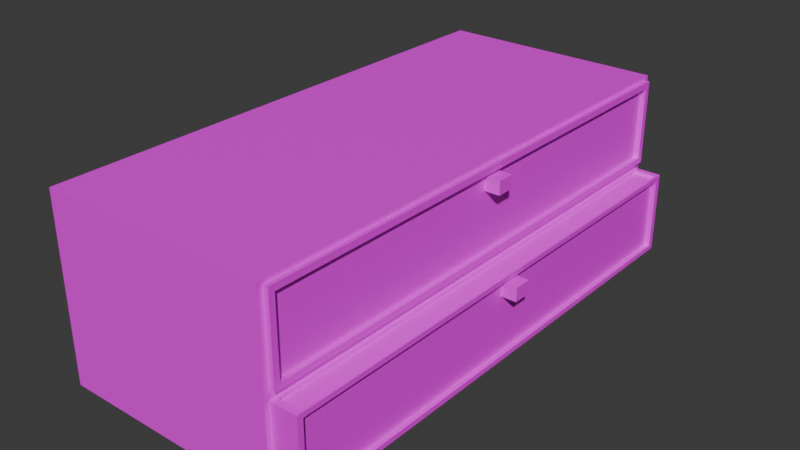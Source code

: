 # Source: komode.blend  (saved by Blender 4.1.24; exported with 4.5.12 LTS)
import bpy
from mathutils import Matrix  # noqa: F401  (used for matrix-valued properties, if any)

bpy.ops.wm.read_factory_settings(use_empty=True)
scene = bpy.context.scene
scene.name = 'Scene'

# ---- collections
col_collection = bpy.data.collections.new('Collection'); scene.collection.children.link(col_collection)

# ---- images (referenced by path relative to the original .blend; pixels are not part of the script)
import os
ASSET_DIR = os.environ.get("B2B_ASSET_DIR", "")  # directory of the original .blend (textures are referenced by path, not embedded)
HERE = os.path.dirname(os.path.abspath(__file__))  # packed textures are extracted next to this script under _unpacked/

def load_image(name, relpath, width, height, colorspace="sRGB"):
    """Load a texture the original file referenced (path relative to the .blend, or extracted next to this script)."""
    p = next((c for c in (os.path.join(HERE, relpath), os.path.join(ASSET_DIR, relpath)) if relpath and os.path.exists(c)), "")
    if p:
        img = bpy.data.images.load(p, check_existing=True)
        img.name = name
    else:  # same state as the original file: an image datablock whose file is absent (Cycles renders it pink)
        img = bpy.data.images.new(name, width, height)
        img.source = "FILE"
        img.filepath = "//" + (relpath or name)
    img.colorspace_settings.name = colorspace
    return img
img_komodeunwrap_png = load_image('komodeunwrap.png', 'komodeunwrap.png', 1024, 1024, 'sRGB')

# ---- materials (node trees are filled in below, after node groups)
mat_material_001 = bpy.data.materials.new('Material.001')
mat_material_001.use_transparent_shadow = False

# ---- material node trees
mat_material_001.use_nodes = True; mat_material_001.node_tree.nodes.clear()
_N = mat_material_001.node_tree.nodes; _L = mat_material_001.node_tree.links
n0 = _N.new('ShaderNodeBsdfPrincipled'); n0.name = 'Principled BSDF'; n0.location = (10, 300)
n1 = _N.new('ShaderNodeOutputMaterial'); n1.name = 'Material Output'; n1.location = (300, 300)
n2 = _N.new('ShaderNodeTexImage'); n2.name = 'Image Texture'; n2.location = (-280, 280)
n2.image = img_komodeunwrap_png
_L.new(n0.outputs[0], n1.inputs[0])
_L.new(n2.outputs[0], n0.inputs[0])
n1.is_active_output = True

# ---- world
world_world = bpy.data.worlds.new('World'); scene.world = world_world
world_world.use_nodes = True; world_world.node_tree.nodes.clear()
_N = world_world.node_tree.nodes; _L = world_world.node_tree.links
n0 = _N.new('ShaderNodeOutputWorld'); n0.name = 'World Output'; n0.location = (300, 300)
n1 = _N.new('ShaderNodeBackground'); n1.name = 'Background'; n1.location = (10, 300)
n1.inputs[0].default_value = (0.05088, 0.05088, 0.05088, 1.0)
_L.new(n1.outputs[0], n0.inputs[0])
n0.is_active_output = True
world_world.color = (0.05088, 0.05088, 0.05088)
world_world.use_sun_shadow = False
world_world.sun_shadow_jitter_overblur = 0.0

# ---- meshes
me_cube_001 = bpy.data.meshes.new('Cube.001')
me_cube_001.from_pydata([(-1.0, -1.0, -1.0), (-1.0, -1.0, 1.0), (-1.0, 1.0, -1.0), (-1.0, 1.0, 1.0), (1.0, -1.0, -1.0), (1.0, -0.956, 0.896), (1.0, 1.0, -1.0), (1.0, 0.956, 0.896), (-1.0, -1.0, 0.0), (-1.0, 1.0, 0.0), (1.0, 0.956, 0.104), (1.0, -0.956, 0.104), (1.0, 1.0, 1.0), (1.0, -1.0, 1.0), (1.0, 1.0, 0.0), (1.0, -1.0, 0.0), (1.0, 0.9784, 0.9625), (1.0, -0.9784, 0.9625), (1.0, 0.9784, 0.03746), (1.0, -0.9784, 0.03746), (1.045, 0.9784, 0.9625), (1.045, -0.9784, 0.9625), (1.045, 0.9784, 0.03746), (1.045, -0.9784, 0.03746), (1.045, 0.956, 0.896), (1.045, -0.956, 0.896), (1.045, 0.956, 0.104), (1.045, -0.956, 0.104), (1.0, 0.9813, -0.9481), (1.0, 0.9813, -0.05188), (1.0, -0.9813, -0.05188), (1.0, -0.9813, -0.9481), (1.0, 0.9589, -0.895), (1.0, 0.9589, -0.105), (1.0, -0.9589, -0.105), (1.0, -0.9589, -0.895), (1.045, 0.9813, -0.05188), (1.045, 0.9813, -0.9481), (1.045, -0.9813, -0.9481), (1.045, -0.9813, -0.05188), (1.045, 0.9589, -0.105), (1.045, 0.9589, -0.895), (1.045, -0.9589, -0.895), (1.045, -0.9589, -0.105), (1.19, 0.9589, -0.105), (1.19, 0.9589, -0.895), (1.19, -0.9589, -0.895), (1.19, -0.9589, -0.105), (1.235, 0.9813, -0.05188), (1.235, 0.9813, -0.9481), (1.235, -0.9813, -0.9481), (1.235, -0.9813, -0.05188), (1.235, 0.9589, -0.105), (1.235, 0.9589, -0.895), (1.235, -0.9589, -0.895), (1.235, -0.9589, -0.105), (1.045, -0.9585, -0.05188), (1.212, -0.9585, -0.05188), (1.212, 0.9585, -0.05188), (1.045, 0.9585, -0.05188), (1.023, 0.9585, -0.05188), (1.023, -0.9585, -0.05188), (1.045, -0.9585, -0.08675), (1.212, -0.9585, -0.08675), (1.023, -0.9585, -0.08675), (1.212, 0.9585, -0.08675), (1.045, 0.9585, -0.08675), (1.023, 0.9585, -0.08675), (-1.0, 0.04132, -1.0), (-1.0, 0.04132, 1.0), (1.0, 0.04132, -1.0), (1.0, 0.04132, 1.0), (1.0, 0.04132, 0.0), (-1.0, 0.04132, 0.0), (1.0, 0.04043, 0.9625), (1.0, 0.04043, 0.03746), (1.0, 0.03951, 0.896), (1.0, 0.03951, 0.104), (1.045, 0.04043, 0.9625), (1.045, 0.04043, 0.03746), (1.045, 0.03951, 0.896), (1.045, 0.03951, 0.104), (1.0, 0.04055, -0.9481), (1.0, 0.04055, -0.05188), (1.0, 0.03962, -0.895), (1.0, 0.03962, -0.105), (1.045, 0.04055, -0.9481), (1.045, 0.03962, -0.895), (1.045, 0.03962, -0.105), (1.19, 0.03962, -0.895), (1.19, 0.03962, -0.105), (1.235, 0.04055, -0.9481), (1.235, 0.04055, -0.05188), (1.235, 0.03962, -0.895), (1.235, 0.03962, -0.105), (1.212, 0.03961, -0.05188), (1.023, 0.03961, -0.05188), (1.212, 0.03961, -0.08675), (1.023, 0.03961, -0.08675), (-1.0, -0.02904, -1.0), (1.0, -0.02904, 1.0), (1.0, -0.02904, 0.0), (1.0, -0.02841, 0.9625), (1.0, -0.02841, 0.03746), (1.0, -0.02776, 0.896), (1.0, -0.02776, 0.104), (1.045, -0.02841, 0.9625), (1.045, -0.02841, 0.03746), (1.045, -0.02776, 0.896), (1.045, -0.02776, 0.104), (1.0, -0.02849, -0.05188), (1.0, -0.02784, -0.105), (1.045, -0.02784, -0.105), (1.19, -0.02784, -0.105), (1.235, -0.02849, -0.05188), (1.235, -0.02784, -0.105), (1.212, -0.02783, -0.05188), (1.023, -0.02783, -0.05188), (1.212, -0.02783, -0.08675), (1.023, -0.02783, -0.08675), (-1.0, -0.02904, 1.0), (1.0, -0.02904, -1.0), (-1.0, -0.02904, 0.0), (1.0, -0.02849, -0.9481), (1.0, -0.02784, -0.895), (1.045, -0.02849, -0.9481), (1.045, -0.02784, -0.895), (1.19, -0.02784, -0.895), (1.235, -0.02849, -0.9481), (1.235, -0.02784, -0.895), (-1.0, -1.0, 0.77), (-1.0, 1.0, 0.77), (1.0, 1.0, 0.77), (1.0, -1.0, 0.77), (1.0, 0.9784, 0.7498), (1.0, -0.9784, 0.7498), (1.0, 0.956, 0.7138), (1.0, -0.956, 0.7138), (1.045, 0.9784, 0.7498), (1.045, -0.9784, 0.7498), (1.045, 0.956, 0.7138), (1.045, -0.956, 0.7138), (1.0, 0.03951, 0.7138), (-1.0, 0.04132, 0.77), (-1.0, -0.02904, 0.77), (1.0, -0.02776, 0.7138), (-1.0, -1.0, 0.9477), (-1.0, 1.0, 0.9477), (1.0, 1.0, 0.9477), (1.0, -1.0, 0.9477), (1.0, 0.9784, 0.9142), (1.0, -0.9784, 0.9142), (1.0, 0.956, 0.8546), (1.0, -0.956, 0.8546), (1.045, 0.9784, 0.9142), (1.045, -0.9784, 0.9142), (1.045, 0.956, 0.8546), (1.045, -0.956, 0.8546), (1.0, 0.03951, 0.8546), (-1.0, 0.04132, 0.9477), (-1.0, -0.02904, 0.9477), (1.0, -0.02776, 0.8546), (-1.0, 1.0, -0.04), (1.0, 1.0, -0.04), (1.0, -1.0, -0.04), (-1.0, -1.0, -0.04), (1.0, 0.9813, -0.08773), (1.0, -0.9813, -0.08773), (1.0, 0.9589, -0.1366), (1.0, -0.9589, -0.1366), (1.045, 0.9813, -0.08773), (1.045, -0.9813, -0.08773), (1.045, 0.9589, -0.1366), (1.045, -0.9589, -0.1366), (1.19, 0.9589, -0.1366), (1.19, -0.9589, -0.1366), (1.235, 0.9813, -0.08773), (1.235, -0.9813, -0.08773), (1.235, 0.9589, -0.1366), (1.235, -0.9589, -0.1366), (1.19, 0.03962, -0.1366), (-1.0, 0.04132, -0.04), (-1.0, -0.02904, -0.04), (1.19, -0.02784, -0.1366), (-1.0, 1.0, -0.23), (1.0, 1.0, -0.23), (1.0, -1.0, -0.23), (1.0, 0.9813, -0.258), (1.0, -0.9813, -0.258), (1.0, 0.9589, -0.2867), (1.0, -0.9589, -0.2867), (1.045, 0.9813, -0.258), (1.045, -0.9813, -0.258), (1.045, 0.9589, -0.2867), (1.045, -0.9589, -0.2867), (1.19, 0.9589, -0.2867), (1.19, -0.9589, -0.2867), (1.235, 0.9813, -0.258), (1.235, -0.9813, -0.258), (1.235, 0.9589, -0.2867), (1.235, -0.9589, -0.2867), (1.19, 0.03962, -0.2867), (-1.0, 0.04132, -0.23), (-1.0, -0.02904, -0.23), (1.19, -0.02784, -0.2867), (-1.0, -1.0, -0.23), (1.131, 0.03951, 0.8546), (1.131, 0.03951, 0.7138), (1.131, -0.02776, 0.8546), (1.131, -0.02776, 0.7138), (1.321, 0.03962, -0.1366), (1.321, -0.02784, -0.1366), (1.321, 0.03962, -0.2867), (1.321, -0.02784, -0.2867)], [], [(159, 69, 3, 147), (147, 3, 12, 148), (161, 104, 5, 153), (149, 13, 1, 146), (99, 121, 4, 0), (100, 120, 1, 13), (164, 15, 8, 165), (192, 38, 50, 198), (162, 9, 14, 163), (181, 73, 9, 162), (74, 16, 12, 71), (134, 18, 14, 132), (151, 17, 13, 149), (103, 19, 15, 101), (75, 18, 22, 79), (136, 10, 26, 140), (102, 17, 21, 106), (105, 11, 27, 109), (80, 24, 20, 78), (140, 26, 22, 138), (157, 25, 21, 155), (109, 27, 23, 107), (150, 16, 20, 154), (153, 5, 25, 157), (76, 7, 24, 80), (135, 19, 23, 139), (163, 14, 29, 166), (101, 15, 30, 110), (186, 4, 31, 188), (70, 6, 28, 82), (124, 35, 42, 126), (166, 29, 36, 170), (169, 34, 43, 173), (88, 40, 52, 94), (168, 33, 44, 174), (190, 35, 46, 196), (188, 31, 38, 192), (82, 28, 37, 86), (85, 33, 40, 88), (189, 32, 41, 193), (183, 113, 47, 175), (176, 48, 52, 178), (114, 51, 55, 115), (198, 50, 54, 200), (91, 49, 53, 93), (84, 32, 45, 89), (170, 36, 48, 176), (173, 43, 55, 179), (193, 41, 53, 199), (111, 34, 47, 113), (86, 37, 49, 91), (126, 42, 54, 129), (117, 61, 64, 119), (39, 51, 57, 56), (92, 48, 58, 95), (48, 36, 59, 58), (36, 29, 60, 59), (110, 30, 61, 117), (30, 39, 56, 61), (98, 97, 65, 66, 67), (58, 59, 66, 65), (61, 56, 62, 64), (59, 60, 67, 66), (95, 58, 65, 97), (56, 57, 63, 62), (116, 95, 97, 118), (119, 118, 97, 98), (29, 83, 96, 60), (114, 92, 95, 116), (60, 96, 98, 67), (41, 87, 93, 53), (125, 86, 91, 128), (33, 85, 90, 44), (124, 84, 89, 127), (128, 91, 93, 129), (48, 92, 94, 52), (174, 44, 90, 180), (111, 85, 88, 112), (123, 82, 86, 125), (112, 88, 94, 115), (32, 84, 87, 41), (121, 70, 82, 123), (14, 72, 83, 29), (104, 76, 80, 108), (26, 81, 79, 22), (108, 80, 78, 106), (10, 77, 81, 26), (16, 74, 78, 20), (103, 75, 79, 107), (18, 75, 72, 14), (102, 74, 71, 100), (182, 122, 73, 181), (12, 3, 69, 71), (2, 6, 70, 68), (152, 7, 76, 158), (160, 120, 69, 159), (146, 1, 120, 160), (165, 8, 122, 182), (17, 102, 100, 13), (19, 103, 107, 23), (25, 108, 106, 21), (5, 104, 108, 25), (4, 121, 123, 31), (43, 112, 115, 55), (31, 123, 125, 38), (34, 111, 112, 43), (50, 128, 129, 54), (35, 124, 127, 46), (38, 125, 128, 50), (51, 114, 116, 57), (62, 63, 118, 119, 64), (57, 116, 118, 63), (83, 110, 117, 96), (96, 117, 119, 98), (87, 126, 129, 93), (85, 111, 113, 90), (92, 114, 115, 94), (180, 90, 113, 183), (84, 124, 126, 87), (72, 101, 110, 83), (81, 109, 107, 79), (77, 105, 109, 81), (74, 102, 106, 78), (75, 103, 101, 72), (71, 69, 120, 100), (68, 70, 121, 99), (158, 76, 104, 161), (77, 142, 145, 105), (8, 130, 144, 122), (122, 144, 143, 73), (10, 136, 142, 77), (151, 135, 139, 155), (11, 137, 141, 27), (18, 134, 138, 22), (27, 141, 139, 23), (156, 140, 138, 154), (152, 136, 140, 156), (19, 135, 133, 15), (150, 134, 132, 148), (15, 133, 130, 8), (105, 145, 137, 11), (9, 131, 132, 14), (73, 143, 131, 9), (16, 150, 148, 12), (7, 152, 156, 24), (24, 156, 154, 20), (17, 151, 155, 21), (183, 204, 213, 211), (130, 146, 160, 144), (144, 160, 159, 143), (136, 152, 158, 142), (137, 153, 157, 141), (134, 150, 154, 138), (141, 157, 155, 139), (135, 151, 149, 133), (133, 149, 146, 130), (145, 161, 153, 137), (131, 147, 148, 132), (143, 159, 147, 131), (180, 183, 211, 210), (205, 165, 182, 203), (203, 182, 181, 202), (195, 174, 180, 201), (40, 172, 178, 52), (194, 173, 179, 200), (191, 170, 176, 197), (51, 177, 179, 55), (197, 176, 178, 199), (204, 183, 175, 196), (33, 168, 172, 40), (30, 167, 171, 39), (34, 169, 175, 47), (189, 168, 174, 195), (190, 169, 173, 194), (187, 166, 170, 191), (15, 164, 167, 30), (185, 163, 166, 187), (202, 181, 162, 184), (184, 162, 163, 185), (39, 171, 177, 51), (186, 164, 165, 205), (4, 186, 205, 0), (2, 184, 185, 6), (68, 202, 184, 2), (6, 185, 187, 28), (28, 187, 191, 37), (35, 190, 194, 42), (32, 189, 195, 45), (127, 204, 196, 46), (49, 197, 199, 53), (37, 191, 197, 49), (42, 194, 200, 54), (45, 195, 201, 89), (99, 203, 202, 68), (0, 205, 203, 99), (89, 201, 204, 127), (172, 193, 199, 178), (177, 198, 200, 179), (168, 189, 193, 172), (167, 188, 192, 171), (169, 190, 196, 175), (164, 186, 188, 167), (171, 192, 198, 177), (207, 206, 208, 209), (212, 210, 211, 213), (145, 142, 207, 209), (204, 201, 212, 213), (142, 158, 206, 207), (158, 161, 208, 206), (201, 180, 210, 212), (161, 145, 209, 208)])
_uv = me_cube_001.uv_layers.new(name='UVMap')
_uv.uv.foreach_set('vector', [0.6185, 0.1302, 0.625, 0.1302, 0.625, 0.25, 0.6185, 0.25, 0.6185, 0.25, 0.625, 0.25, 0.625, 0.5, 0.6185, 0.5, 0.6105, 0.6284, 0.6161, 0.6284, 0.6161, 0.7412, 0.6105, 0.7412, 0.6185, 0.75, 0.625, 0.75, 0.625, 1.0, 0.6185, 1.0, 0.125, 0.6286, 0.375, 0.6286, 0.375, 0.75, 0.125, 0.75, 0.625, 0.6286, 0.875, 0.6286, 0.875, 0.75, 0.625, 0.75, 0.495, 0.75, 0.5, 0.75, 0.5, 1.0, 0.495, 1.0, 0.47, 0.7477, 0.3773, 0.7477, 0.3773, 0.7477, 0.47, 0.7477, 0.495, 0.25, 0.5, 0.25, 0.5, 0.5, 0.495, 0.5, 0.495, 0.1302, 0.5, 0.1302, 0.5, 0.25, 0.495, 0.25, 0.6203, 0.62, 0.6203, 0.5047, 0.625, 0.5, 0.625, 0.6198, 0.5937, 0.5047, 0.5047, 0.5047, 0.5, 0.5, 0.5962, 0.5, 0.6143, 0.7453, 0.6203, 0.7453, 0.625, 0.75, 0.6185, 0.75, 0.5047, 0.6285, 0.5047, 0.7453, 0.5, 0.75, 0.5, 0.6286, 0.5047, 0.62, 0.5047, 0.5047, 0.5047, 0.5047, 0.5047, 0.62, 0.5914, 0.5088, 0.5089, 0.5088, 0.5089, 0.5088, 0.5914, 0.5088, 0.6203, 0.6285, 0.6203, 0.7453, 0.6203, 0.7453, 0.6203, 0.6285, 0.5089, 0.6284, 0.5089, 0.7412, 0.5089, 0.7412, 0.5089, 0.6284, 0.6161, 0.6202, 0.6161, 0.5088, 0.6203, 0.5047, 0.6203, 0.62, 0.5914, 0.5088, 0.5089, 0.5088, 0.5047, 0.5047, 0.5937, 0.5047, 0.6105, 0.7412, 0.6161, 0.7412, 0.6203, 0.7453, 0.6143, 0.7453, 0.5089, 0.6284, 0.5089, 0.7412, 0.5047, 0.7453, 0.5047, 0.6285, 0.6143, 0.5047, 0.6203, 0.5047, 0.6203, 0.5047, 0.6143, 0.5047, 0.6105, 0.7412, 0.6161, 0.7412, 0.6161, 0.7412, 0.6105, 0.7412, 0.6161, 0.6202, 0.6161, 0.5088, 0.6161, 0.5088, 0.6161, 0.6202, 0.5937, 0.7453, 0.5047, 0.7453, 0.5047, 0.7453, 0.5937, 0.7453, 0.495, 0.5, 0.5, 0.5, 0.4977, 0.5023, 0.4928, 0.5023, 0.5, 0.6286, 0.5, 0.75, 0.4977, 0.7477, 0.4977, 0.6286, 0.4712, 0.75, 0.375, 0.75, 0.3773, 0.7477, 0.47, 0.7477, 0.375, 0.6198, 0.375, 0.5, 0.3773, 0.5023, 0.3773, 0.6199, 0.3804, 0.6285, 0.3804, 0.7449, 0.3804, 0.7449, 0.3804, 0.6285, 0.4928, 0.5023, 0.4977, 0.5023, 0.4977, 0.5023, 0.4928, 0.5023, 0.4901, 0.7449, 0.4946, 0.7449, 0.4946, 0.7449, 0.4901, 0.7449, 0.4946, 0.62, 0.4946, 0.5051, 0.4946, 0.5051, 0.4946, 0.62, 0.4901, 0.5051, 0.4946, 0.5051, 0.4946, 0.5051, 0.4901, 0.5051, 0.4684, 0.7449, 0.3804, 0.7449, 0.3804, 0.7449, 0.4684, 0.7449, 0.47, 0.7477, 0.3773, 0.7477, 0.3773, 0.7477, 0.47, 0.7477, 0.3773, 0.6199, 0.3773, 0.5023, 0.3773, 0.5023, 0.3773, 0.6199, 0.4946, 0.62, 0.4946, 0.5051, 0.4946, 0.5051, 0.4946, 0.62, 0.4684, 0.5051, 0.3804, 0.5051, 0.3804, 0.5051, 0.4684, 0.5051, 0.4901, 0.6285, 0.4946, 0.6285, 0.4946, 0.7449, 0.4901, 0.7449, 0.4928, 0.5023, 0.4977, 0.5023, 0.4946, 0.5051, 0.4901, 0.5051, 0.4977, 0.6286, 0.4977, 0.7477, 0.4946, 0.7449, 0.4946, 0.6285, 0.47, 0.7477, 0.3773, 0.7477, 0.3804, 0.7449, 0.4684, 0.7449, 0.3773, 0.6199, 0.3773, 0.5023, 0.3804, 0.5051, 0.3804, 0.62, 0.3804, 0.62, 0.3804, 0.5051, 0.3804, 0.5051, 0.3804, 0.62, 0.4928, 0.5023, 0.4977, 0.5023, 0.4977, 0.5023, 0.4928, 0.5023, 0.4901, 0.7449, 0.4946, 0.7449, 0.4946, 0.7449, 0.4901, 0.7449, 0.4684, 0.5051, 0.3804, 0.5051, 0.3804, 0.5051, 0.4684, 0.5051, 0.4946, 0.6285, 0.4946, 0.7449, 0.4946, 0.7449, 0.4946, 0.6285, 0.3773, 0.6199, 0.3773, 0.5023, 0.3773, 0.5023, 0.3773, 0.6199, 0.3804, 0.6285, 0.3804, 0.7449, 0.3804, 0.7449, 0.3804, 0.6285, 0.4977, 0.6285, 0.4977, 0.7448, 0.4977, 0.7448, 0.4977, 0.6285, 0.4977, 0.7477, 0.4977, 0.7477, 0.4977, 0.7448, 0.4977, 0.7448, 0.4977, 0.6199, 0.4977, 0.5023, 0.4977, 0.5052, 0.4977, 0.62, 0.4977, 0.5023, 0.4977, 0.5023, 0.4977, 0.5052, 0.4977, 0.5052, 0.4977, 0.5023, 0.4977, 0.5023, 0.4977, 0.5052, 0.4977, 0.5052, 0.4977, 0.6286, 0.4977, 0.7477, 0.4977, 0.7448, 0.4977, 0.6285, 0.4977, 0.7477, 0.4977, 0.7477, 0.4977, 0.7448, 0.4977, 0.7448, 0.4977, 0.62, 0.4977, 0.62, 0.4977, 0.5052, 0.4977, 0.5052, 0.4977, 0.5052, 0.4977, 0.5052, 0.4977, 0.5052, 0.4977, 0.5052, 0.4977, 0.5052, 0.4977, 0.7448, 0.4977, 0.7448, 0.4977, 0.7448, 0.4977, 0.7448, 0.4977, 0.5052, 0.4977, 0.5052, 0.4977, 0.5052, 0.4977, 0.5052, 0.4977, 0.62, 0.4977, 0.5052, 0.4977, 0.5052, 0.4977, 0.62, 0.4977, 0.7448, 0.4977, 0.7448, 0.4977, 0.7448, 0.4977, 0.7448, 0.4977, 0.6285, 0.4977, 0.62, 0.4977, 0.62, 0.4977, 0.6285, 0.4977, 0.6285, 0.4977, 0.6285, 0.4977, 0.62, 0.4977, 0.62, 0.4977, 0.5023, 0.4977, 0.6199, 0.4977, 0.62, 0.4977, 0.5052, 0.4977, 0.6286, 0.4977, 0.6199, 0.4977, 0.62, 0.4977, 0.6285, 0.4977, 0.5052, 0.4977, 0.62, 0.4977, 0.62, 0.4977, 0.5052, 0.3804, 0.5051, 0.3804, 0.62, 0.3804, 0.62, 0.3804, 0.5051, 0.3773, 0.6286, 0.3773, 0.6199, 0.3773, 0.6199, 0.3773, 0.6286, 0.4946, 0.5051, 0.4946, 0.62, 0.4946, 0.62, 0.4946, 0.5051, 0.3804, 0.6285, 0.3804, 0.62, 0.3804, 0.62, 0.3804, 0.6285, 0.3773, 0.6286, 0.3773, 0.6199, 0.3804, 0.62, 0.3804, 0.6285, 0.4977, 0.5023, 0.4977, 0.6199, 0.4946, 0.62, 0.4946, 0.5051, 0.4901, 0.5051, 0.4946, 0.5051, 0.4946, 0.62, 0.4901, 0.62, 0.4946, 0.6285, 0.4946, 0.62, 0.4946, 0.62, 0.4946, 0.6285, 0.3773, 0.6286, 0.3773, 0.6199, 0.3773, 0.6199, 0.3773, 0.6286, 0.4946, 0.6285, 0.4946, 0.62, 0.4946, 0.62, 0.4946, 0.6285, 0.3804, 0.5051, 0.3804, 0.62, 0.3804, 0.62, 0.3804, 0.5051, 0.375, 0.6286, 0.375, 0.6198, 0.3773, 0.6199, 0.3773, 0.6286, 0.5, 0.5, 0.5, 0.6198, 0.4977, 0.6199, 0.4977, 0.5023, 0.6161, 0.6284, 0.6161, 0.6202, 0.6161, 0.6202, 0.6161, 0.6284, 0.5089, 0.5088, 0.5089, 0.6202, 0.5047, 0.62, 0.5047, 0.5047, 0.6161, 0.6284, 0.6161, 0.6202, 0.6203, 0.62, 0.6203, 0.6285, 0.5089, 0.5088, 0.5089, 0.6202, 0.5089, 0.6202, 0.5089, 0.5088, 0.6203, 0.5047, 0.6203, 0.62, 0.6203, 0.62, 0.6203, 0.5047, 0.5047, 0.6285, 0.5047, 0.62, 0.5047, 0.62, 0.5047, 0.6285, 0.5047, 0.5047, 0.5047, 0.62, 0.5, 0.6198, 0.5, 0.5, 0.6203, 0.6285, 0.6203, 0.62, 0.625, 0.6198, 0.625, 0.6286, 0.495, 0.1214, 0.5, 0.1214, 0.5, 0.1302, 0.495, 0.1302, 0.625, 0.5, 0.875, 0.5, 0.875, 0.6198, 0.625, 0.6198, 0.125, 0.5, 0.375, 0.5, 0.375, 0.6198, 0.125, 0.6198, 0.6105, 0.5088, 0.6161, 0.5088, 0.6161, 0.6202, 0.6105, 0.6202, 0.6185, 0.1214, 0.625, 0.1214, 0.625, 0.1302, 0.6185, 0.1302, 0.6185, 0.0, 0.625, 0.0, 0.625, 0.1214, 0.6185, 0.1214, 0.495, 0.0, 0.5, 0.0, 0.5, 0.1214, 0.495, 0.1214, 0.6203, 0.7453, 0.6203, 0.6285, 0.625, 0.6286, 0.625, 0.75, 0.5047, 0.7453, 0.5047, 0.6285, 0.5047, 0.6285, 0.5047, 0.7453, 0.6161, 0.7412, 0.6161, 0.6284, 0.6203, 0.6285, 0.6203, 0.7453, 0.6161, 0.7412, 0.6161, 0.6284, 0.6161, 0.6284, 0.6161, 0.7412, 0.375, 0.75, 0.375, 0.6286, 0.3773, 0.6286, 0.3773, 0.7477, 0.4946, 0.7449, 0.4946, 0.6285, 0.4946, 0.6285, 0.4946, 0.7449, 0.3773, 0.7477, 0.3773, 0.6286, 0.3773, 0.6286, 0.3773, 0.7477, 0.4946, 0.7449, 0.4946, 0.6285, 0.4946, 0.6285, 0.4946, 0.7449, 0.3773, 0.7477, 0.3773, 0.6286, 0.3804, 0.6285, 0.3804, 0.7449, 0.3804, 0.7449, 0.3804, 0.6285, 0.3804, 0.6285, 0.3804, 0.7449, 0.3773, 0.7477, 0.3773, 0.6286, 0.3773, 0.6286, 0.3773, 0.7477, 0.4977, 0.7477, 0.4977, 0.6286, 0.4977, 0.6285, 0.4977, 0.7448, 0.4977, 0.7448, 0.4977, 0.7448, 0.4977, 0.6285, 0.4977, 0.6285, 0.4977, 0.7448, 0.4977, 0.7448, 0.4977, 0.6285, 0.4977, 0.6285, 0.4977, 0.7448, 0.4977, 0.6199, 0.4977, 0.6286, 0.4977, 0.6285, 0.4977, 0.62, 0.4977, 0.62, 0.4977, 0.6285, 0.4977, 0.6285, 0.4977, 0.62, 0.3804, 0.62, 0.3804, 0.6285, 0.3804, 0.6285, 0.3804, 0.62, 0.4946, 0.62, 0.4946, 0.6285, 0.4946, 0.6285, 0.4946, 0.62, 0.4977, 0.6199, 0.4977, 0.6286, 0.4946, 0.6285, 0.4946, 0.62, 0.4901, 0.62, 0.4946, 0.62, 0.4946, 0.6285, 0.4901, 0.6285, 0.3804, 0.62, 0.3804, 0.6285, 0.3804, 0.6285, 0.3804, 0.62, 0.5, 0.6198, 0.5, 0.6286, 0.4977, 0.6286, 0.4977, 0.6199, 0.5089, 0.6202, 0.5089, 0.6284, 0.5047, 0.6285, 0.5047, 0.62, 0.5089, 0.6202, 0.5089, 0.6284, 0.5089, 0.6284, 0.5089, 0.6202, 0.6203, 0.62, 0.6203, 0.6285, 0.6203, 0.6285, 0.6203, 0.62, 0.5047, 0.62, 0.5047, 0.6285, 0.5, 0.6286, 0.5, 0.6198, 0.625, 0.6198, 0.875, 0.6198, 0.875, 0.6286, 0.625, 0.6286, 0.125, 0.6198, 0.375, 0.6198, 0.375, 0.6286, 0.125, 0.6286, 0.6105, 0.6202, 0.6161, 0.6202, 0.6161, 0.6284, 0.6105, 0.6284, 0.5089, 0.6202, 0.5914, 0.6202, 0.5914, 0.6284, 0.5089, 0.6284, 0.5, 0.0, 0.5962, 0.0, 0.5962, 0.1214, 0.5, 0.1214, 0.5, 0.1214, 0.5962, 0.1214, 0.5962, 0.1302, 0.5, 0.1302, 0.5089, 0.5088, 0.5914, 0.5088, 0.5914, 0.6202, 0.5089, 0.6202, 0.6143, 0.7453, 0.5937, 0.7453, 0.5937, 0.7453, 0.6143, 0.7453, 0.5089, 0.7412, 0.5914, 0.7412, 0.5914, 0.7412, 0.5089, 0.7412, 0.5047, 0.5047, 0.5937, 0.5047, 0.5937, 0.5047, 0.5047, 0.5047, 0.5089, 0.7412, 0.5914, 0.7412, 0.5937, 0.7453, 0.5047, 0.7453, 0.6105, 0.5088, 0.5914, 0.5088, 0.5937, 0.5047, 0.6143, 0.5047, 0.6105, 0.5088, 0.5914, 0.5088, 0.5914, 0.5088, 0.6105, 0.5088, 0.5047, 0.7453, 0.5937, 0.7453, 0.5962, 0.75, 0.5, 0.75, 0.6143, 0.5047, 0.5937, 0.5047, 0.5962, 0.5, 0.6185, 0.5, 0.5, 0.75, 0.5962, 0.75, 0.5962, 1.0, 0.5, 1.0, 0.5089, 0.6284, 0.5914, 0.6284, 0.5914, 0.7412, 0.5089, 0.7412, 0.5, 0.25, 0.5962, 0.25, 0.5962, 0.5, 0.5, 0.5, 0.5, 0.1302, 0.5962, 0.1302, 0.5962, 0.25, 0.5, 0.25, 0.6203, 0.5047, 0.6143, 0.5047, 0.6185, 0.5, 0.625, 0.5, 0.6161, 0.5088, 0.6105, 0.5088, 0.6105, 0.5088, 0.6161, 0.5088, 0.6161, 0.5088, 0.6105, 0.5088, 0.6143, 0.5047, 0.6203, 0.5047, 0.6203, 0.7453, 0.6143, 0.7453, 0.6143, 0.7453, 0.6203, 0.7453, 0.4901, 0.6285, 0.4684, 0.6285, 0.4684, 0.6285, 0.4901, 0.6285, 0.5962, 0.0, 0.6185, 0.0, 0.6185, 0.1214, 0.5962, 0.1214, 0.5962, 0.1214, 0.6185, 0.1214, 0.6185, 0.1302, 0.5962, 0.1302, 0.5914, 0.5088, 0.6105, 0.5088, 0.6105, 0.6202, 0.5914, 0.6202, 0.5914, 0.7412, 0.6105, 0.7412, 0.6105, 0.7412, 0.5914, 0.7412, 0.5937, 0.5047, 0.6143, 0.5047, 0.6143, 0.5047, 0.5937, 0.5047, 0.5914, 0.7412, 0.6105, 0.7412, 0.6143, 0.7453, 0.5937, 0.7453, 0.5937, 0.7453, 0.6143, 0.7453, 0.6185, 0.75, 0.5962, 0.75, 0.5962, 0.75, 0.6185, 0.75, 0.6185, 1.0, 0.5962, 1.0, 0.5914, 0.6284, 0.6105, 0.6284, 0.6105, 0.7412, 0.5914, 0.7412, 0.5962, 0.25, 0.6185, 0.25, 0.6185, 0.5, 0.5962, 0.5, 0.5962, 0.1302, 0.6185, 0.1302, 0.6185, 0.25, 0.5962, 0.25, 0.4901, 0.62, 0.4901, 0.6285, 0.4901, 0.6285, 0.4901, 0.62, 0.4712, 0.0, 0.495, 0.0, 0.495, 0.1214, 0.4712, 0.1214, 0.4712, 0.1214, 0.495, 0.1214, 0.495, 0.1302, 0.4712, 0.1302, 0.4684, 0.5051, 0.4901, 0.5051, 0.4901, 0.62, 0.4684, 0.62, 0.4946, 0.5051, 0.4901, 0.5051, 0.4901, 0.5051, 0.4946, 0.5051, 0.4684, 0.7449, 0.4901, 0.7449, 0.4901, 0.7449, 0.4684, 0.7449, 0.47, 0.5023, 0.4928, 0.5023, 0.4928, 0.5023, 0.47, 0.5023, 0.4977, 0.7477, 0.4928, 0.7477, 0.4901, 0.7449, 0.4946, 0.7449, 0.47, 0.5023, 0.4928, 0.5023, 0.4901, 0.5051, 0.4684, 0.5051, 0.4684, 0.6285, 0.4901, 0.6285, 0.4901, 0.7449, 0.4684, 0.7449, 0.4946, 0.5051, 0.4901, 0.5051, 0.4901, 0.5051, 0.4946, 0.5051, 0.4977, 0.7477, 0.4928, 0.7477, 0.4928, 0.7477, 0.4977, 0.7477, 0.4946, 0.7449, 0.4901, 0.7449, 0.4901, 0.7449, 0.4946, 0.7449, 0.4684, 0.5051, 0.4901, 0.5051, 0.4901, 0.5051, 0.4684, 0.5051, 0.4684, 0.7449, 0.4901, 0.7449, 0.4901, 0.7449, 0.4684, 0.7449, 0.47, 0.5023, 0.4928, 0.5023, 0.4928, 0.5023, 0.47, 0.5023, 0.5, 0.75, 0.495, 0.75, 0.4928, 0.7477, 0.4977, 0.7477, 0.4712, 0.5, 0.495, 0.5, 0.4928, 0.5023, 0.47, 0.5023, 0.4712, 0.1302, 0.495, 0.1302, 0.495, 0.25, 0.4712, 0.25, 0.4712, 0.25, 0.495, 0.25, 0.495, 0.5, 0.4712, 0.5, 0.4977, 0.7477, 0.4928, 0.7477, 0.4928, 0.7477, 0.4977, 0.7477, 0.4712, 0.75, 0.495, 0.75, 0.495, 1.0, 0.4712, 1.0, 0.375, 0.75, 0.4712, 0.75, 0.4712, 1.0, 0.375, 1.0, 0.375, 0.25, 0.4712, 0.25, 0.4712, 0.5, 0.375, 0.5, 0.375, 0.1302, 0.4712, 0.1302, 0.4712, 0.25, 0.375, 0.25, 0.375, 0.5, 0.4712, 0.5, 0.47, 0.5023, 0.3773, 0.5023, 0.3773, 0.5023, 0.47, 0.5023, 0.47, 0.5023, 0.3773, 0.5023, 0.3804, 0.7449, 0.4684, 0.7449, 0.4684, 0.7449, 0.3804, 0.7449, 0.3804, 0.5051, 0.4684, 0.5051, 0.4684, 0.5051, 0.3804, 0.5051, 0.3804, 0.6285, 0.4684, 0.6285, 0.4684, 0.7449, 0.3804, 0.7449, 0.3773, 0.5023, 0.47, 0.5023, 0.4684, 0.5051, 0.3804, 0.5051, 0.3773, 0.5023, 0.47, 0.5023, 0.47, 0.5023, 0.3773, 0.5023, 0.3804, 0.7449, 0.4684, 0.7449, 0.4684, 0.7449, 0.3804, 0.7449, 0.3804, 0.5051, 0.4684, 0.5051, 0.4684, 0.62, 0.3804, 0.62, 0.375, 0.1214, 0.4712, 0.1214, 0.4712, 0.1302, 0.375, 0.1302, 0.375, 0.0, 0.4712, 0.0, 0.4712, 0.1214, 0.375, 0.1214, 0.3804, 0.62, 0.4684, 0.62, 0.4684, 0.6285, 0.3804, 0.6285, 0.4901, 0.5051, 0.4684, 0.5051, 0.4684, 0.5051, 0.4901, 0.5051, 0.4928, 0.7477, 0.47, 0.7477, 0.4684, 0.7449, 0.4901, 0.7449, 0.4901, 0.5051, 0.4684, 0.5051, 0.4684, 0.5051, 0.4901, 0.5051, 0.4928, 0.7477, 0.47, 0.7477, 0.47, 0.7477, 0.4928, 0.7477, 0.4901, 0.7449, 0.4684, 0.7449, 0.4684, 0.7449, 0.4901, 0.7449, 0.495, 0.75, 0.4712, 0.75, 0.47, 0.7477, 0.4928, 0.7477, 0.4928, 0.7477, 0.47, 0.7477, 0.47, 0.7477, 0.4928, 0.7477, 0.5914, 0.6202, 0.6105, 0.6202, 0.6105, 0.6284, 0.5914, 0.6284, 0.4684, 0.62, 0.4901, 0.62, 0.4901, 0.6285, 0.4684, 0.6285, 0.5914, 0.6284, 0.5914, 0.6202, 0.5914, 0.6202, 0.5914, 0.6284, 0.4684, 0.6285, 0.4684, 0.62, 0.4684, 0.62, 0.4684, 0.6285, 0.5914, 0.6202, 0.6105, 0.6202, 0.6105, 0.6202, 0.5914, 0.6202, 0.6105, 0.6202, 0.6105, 0.6284, 0.6105, 0.6284, 0.6105, 0.6202, 0.4684, 0.62, 0.4901, 0.62, 0.4901, 0.62, 0.4684, 0.62, 0.6105, 0.6284, 0.5914, 0.6284, 0.5914, 0.6284, 0.6105, 0.6284])
me_cube_001.materials.append(mat_material_001)
me_cube_001.update()

# ---- objects
ob_cube = bpy.data.objects.new('Cube', me_cube_001)

# ---- transforms, parenting, visibility, modifiers, constraints
ob_cube.location = (0.0, 0.0, 1.276)
ob_cube.scale = (1.038, 2.376, 0.8357)

# ---- collection membership
col_collection.objects.link(ob_cube)

# ---- scene / render settings (as saved in the file)
scene.frame_start = 1; scene.frame_end = 250; scene.frame_set(1)
scene.render.engine = 'BLENDER_EEVEE_NEXT'
scene.cycles.sampling_pattern = 'TABULATED_SOBOL'
scene.eevee.ray_tracing_options.trace_max_roughness = 0.0
bpy.context.view_layer.update()

# ---- added for rendering (the .blend has no active camera and no usable light): camera, sun
cam_auto = bpy.data.cameras.new('AutoCamera')
cam_auto.lens = 50.0
cam_auto.sensor_width = 36.0
cam_auto.clip_end = 1000.0
ob_auto_camera = bpy.data.objects.new('AutoCamera', cam_auto)
scene.collection.objects.link(ob_auto_camera)
ob_auto_camera.location = (5.33348, -6.20013, 5.40926)
ob_auto_camera.rotation_euler = (1.09748, -7.21219e-08, 0.694738)
scene.camera = ob_auto_camera
light_auto_sun = bpy.data.lights.new('AutoSun', 'SUN')
light_auto_sun.energy = 3.0
light_auto_sun.angle = 0.0523599
ob_auto_sun = bpy.data.objects.new('AutoSun', light_auto_sun)
scene.collection.objects.link(ob_auto_sun)
ob_auto_sun.rotation_euler = (0.872665, 0.174533, 0.523599)
bpy.context.view_layer.update()
